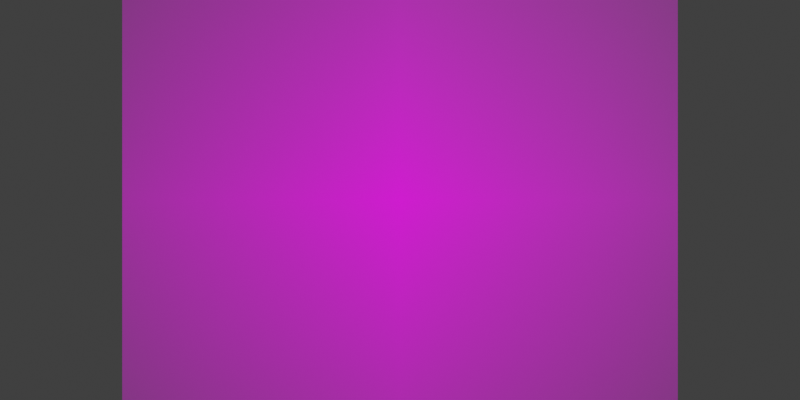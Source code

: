 # Source: video.blend  (saved by Blender 4.4.30; exported with 4.5.12 LTS)
import bpy
from mathutils import Matrix  # noqa: F401  (used for matrix-valued properties, if any)

bpy.ops.wm.read_factory_settings(use_empty=True)
scene = bpy.context.scene
scene.name = 'Scene'

# ---- collections
col_collection = bpy.data.collections.new('Collection'); scene.collection.children.link(col_collection)
col_collection_001 = bpy.data.collections.new('Collection.001'); scene.collection.children.link(col_collection_001)

# ---- images (referenced by path relative to the original .blend; pixels are not part of the script)
import os
ASSET_DIR = os.environ.get("B2B_ASSET_DIR", "")  # directory of the original .blend (textures are referenced by path, not embedded)
HERE = os.path.dirname(os.path.abspath(__file__))  # packed textures are extracted next to this script under _unpacked/

def load_image(name, relpath, width, height, colorspace="sRGB"):
    """Load a texture the original file referenced (path relative to the .blend, or extracted next to this script)."""
    p = next((c for c in (os.path.join(HERE, relpath), os.path.join(ASSET_DIR, relpath)) if relpath and os.path.exists(c)), "")
    if p:
        img = bpy.data.images.load(p, check_existing=True)
        img.name = name
    else:  # same state as the original file: an image datablock whose file is absent (Cycles renders it pink)
        img = bpy.data.images.new(name, width, height)
        img.source = "FILE"
        img.filepath = "//" + (relpath or name)
    img.colorspace_settings.name = colorspace
    return img
img_gazo_outline_antialiasing_jpg = load_image('gazo_outline_antialiasing.jpg', 'gazo_outline_antialiasing.jpg', 1024, 1024, 'sRGB')
img_screenshot_from_2025_04_07_14_21_09_png = load_image('Screenshot From 2025-04-07 14-21-09.png', 'Screenshot From 2025-04-07 14-21-09.png', 1024, 1024, 'sRGB')

# ---- materials (node trees are filled in below, after node groups)
mat_gazo_outline_antialiasing = bpy.data.materials.new('gazo_outline_antialiasing')
mat_gazo_outline_antialiasing_001 = bpy.data.materials.new('gazo_outline_antialiasing.001')

# ---- material node trees
mat_gazo_outline_antialiasing.use_nodes = True; mat_gazo_outline_antialiasing.node_tree.nodes.clear()
_N = mat_gazo_outline_antialiasing.node_tree.nodes; _L = mat_gazo_outline_antialiasing.node_tree.links
n0 = _N.new('ShaderNodeOutputMaterial'); n0.name = 'Material Output'; n0.location = (300, 300)
n1 = _N.new('ShaderNodeTexImage'); n1.name = 'Image Texture'; n1.location = (-200, 300)
n1.image = img_gazo_outline_antialiasing_jpg
n1.extension = 'CLIP'
n2 = _N.new('ShaderNodeBsdfPrincipled'); n2.name = 'Principled BSDF'; n2.location = (0, 300)
_L.new(n1.outputs[0], n2.inputs[0])
_L.new(n1.outputs[1], n2.inputs[4])
_L.new(n2.outputs[0], n0.inputs[0])
n0.is_active_output = True
mat_gazo_outline_antialiasing_001.use_nodes = True; mat_gazo_outline_antialiasing_001.node_tree.nodes.clear()
_N = mat_gazo_outline_antialiasing_001.node_tree.nodes; _L = mat_gazo_outline_antialiasing_001.node_tree.links
n0 = _N.new('ShaderNodeOutputMaterial'); n0.name = 'Material Output'; n0.location = (201, 261)
n1 = _N.new('ShaderNodeTexImage'); n1.name = 'Image Texture'; n1.location = (-423, 263)
n1.image = img_screenshot_from_2025_04_07_14_21_09_png
n1.extension = 'CLIP'
n2 = _N.new('ShaderNodeBsdfPrincipled'); n2.name = 'Principled BSDF'; n2.location = (-99, 261)
_L.new(n1.outputs[0], n2.inputs[0])
_L.new(n1.outputs[1], n2.inputs[4])
_L.new(n2.outputs[0], n0.inputs[0])
n0.is_active_output = True

# ---- world
world_world = bpy.data.worlds.new('World'); scene.world = world_world
world_world.use_nodes = True; world_world.node_tree.nodes.clear()
_N = world_world.node_tree.nodes; _L = world_world.node_tree.links
n0 = _N.new('ShaderNodeOutputWorld'); n0.name = 'World Output'; n0.location = (300, 300)
n1 = _N.new('ShaderNodeBackground'); n1.name = 'Background'; n1.location = (10, 300)
n1.inputs[0].default_value = (0.05088, 0.05088, 0.05088, 1.0)
_L.new(n1.outputs[0], n0.inputs[0])
n0.is_active_output = True
world_world.color = (0.05088, 0.05088, 0.05088)
world_world.sun_shadow_jitter_overblur = 0.0

# ---- cameras
cam_camera_001 = bpy.data.cameras.new('Camera.001')
cam_camera_002 = bpy.data.cameras.new('Camera.002')

# ---- meshes
me_gazo_outline_antialiasing = bpy.data.meshes.new('gazo_outline_antialiasing')
me_gazo_outline_antialiasing.from_pydata([(-0.5, -0.5, 0.0), (0.5, -0.5, 0.0), (-0.5, 0.5, 0.0), (0.5, 0.5, 0.0)], [], [(0, 1, 3, 2)])
_uv = me_gazo_outline_antialiasing.uv_layers.new(name='UVMap')
_uv.uv.foreach_set('vector', [0.0, 0.0, 1.0, 0.0, 1.0, 1.0, 0.0, 1.0])
me_gazo_outline_antialiasing.materials.append(mat_gazo_outline_antialiasing)
me_gazo_outline_antialiasing.update()
me_gazo_outline_antialiasing_001 = bpy.data.meshes.new('gazo_outline_antialiasing.001')
me_gazo_outline_antialiasing_001.from_pydata([(-0.5, -0.3638, -5.952e-09), (0.5, -0.3638, -5.952e-09), (-0.5, 0.3638, 5.952e-09), (0.5, 0.3638, 5.952e-09)], [], [(0, 1, 3, 2)])
_uv = me_gazo_outline_antialiasing_001.uv_layers.new(name='UVMap')
_uv.uv.foreach_set('vector', [0.3928, 0.3549, 0.574, 0.3549, 0.574, 0.5352, 0.3928, 0.5352])
me_gazo_outline_antialiasing_001.materials.append(mat_gazo_outline_antialiasing_001)
me_gazo_outline_antialiasing_001.update()

# ---- objects
ob_gazo_outline_antialiasing = bpy.data.objects.new('gazo_outline_antialiasing', me_gazo_outline_antialiasing)
ob_camera = bpy.data.objects.new('Camera', cam_camera_001)
ob_gazo_outline_antialiasing_001 = bpy.data.objects.new('gazo_outline_antialiasing.001', me_gazo_outline_antialiasing_001)
ob_camera_001 = bpy.data.objects.new('Camera.001', cam_camera_002)

# ---- transforms, parenting, visibility, modifiers, constraints
ob_gazo_outline_antialiasing.location = (0.0, 0.0, 0.0)
ob_gazo_outline_antialiasing.rotation_euler = (1.571, -0.0, 0.0)
ob_camera.location = (0.0, -2.0, 0.0)
ob_camera.rotation_euler = (1.571, -0.0, 0.0)
ob_gazo_outline_antialiasing_001.location = (2.087, -0.004911, 0.6286)
ob_gazo_outline_antialiasing_001.rotation_euler = (1.571, -0.0, 0.0)
ob_camera_001.location = (0.0, -2.0, 0.0)
ob_camera_001.rotation_euler = (1.571, -0.0, 0.0)

# ---- collection membership
col_collection.objects.link(ob_gazo_outline_antialiasing)
col_collection.objects.link(ob_camera)
col_collection_001.objects.link(ob_gazo_outline_antialiasing_001)
col_collection_001.objects.link(ob_camera_001)

# ---- scene / render settings (as saved in the file)
scene.camera = ob_camera
scene.frame_start = 1; scene.frame_end = 5783; scene.frame_set(889)
scene.render.engine = 'BLENDER_EEVEE_NEXT'
scene.render.image_settings.file_format = 'FFMPEG'
scene.render.image_settings.color_mode = 'RGB'
scene.render.resolution_x = 1440
scene.render.resolution_y = 720
scene.render.resolution_percentage = 50
scene.render.fps = 3
scene.render.fps_base = 0.1
scene.view_settings.view_transform = 'Standard'
bpy.context.view_layer.update()

# ---- added for rendering (the .blend has no usable light): sun
light_auto_sun = bpy.data.lights.new('AutoSun', 'SUN')
light_auto_sun.energy = 3.0
light_auto_sun.angle = 0.0523599
ob_auto_sun = bpy.data.objects.new('AutoSun', light_auto_sun)
scene.collection.objects.link(ob_auto_sun)
ob_auto_sun.rotation_euler = (0.872665, 0.174533, 0.523599)
bpy.context.view_layer.update()
